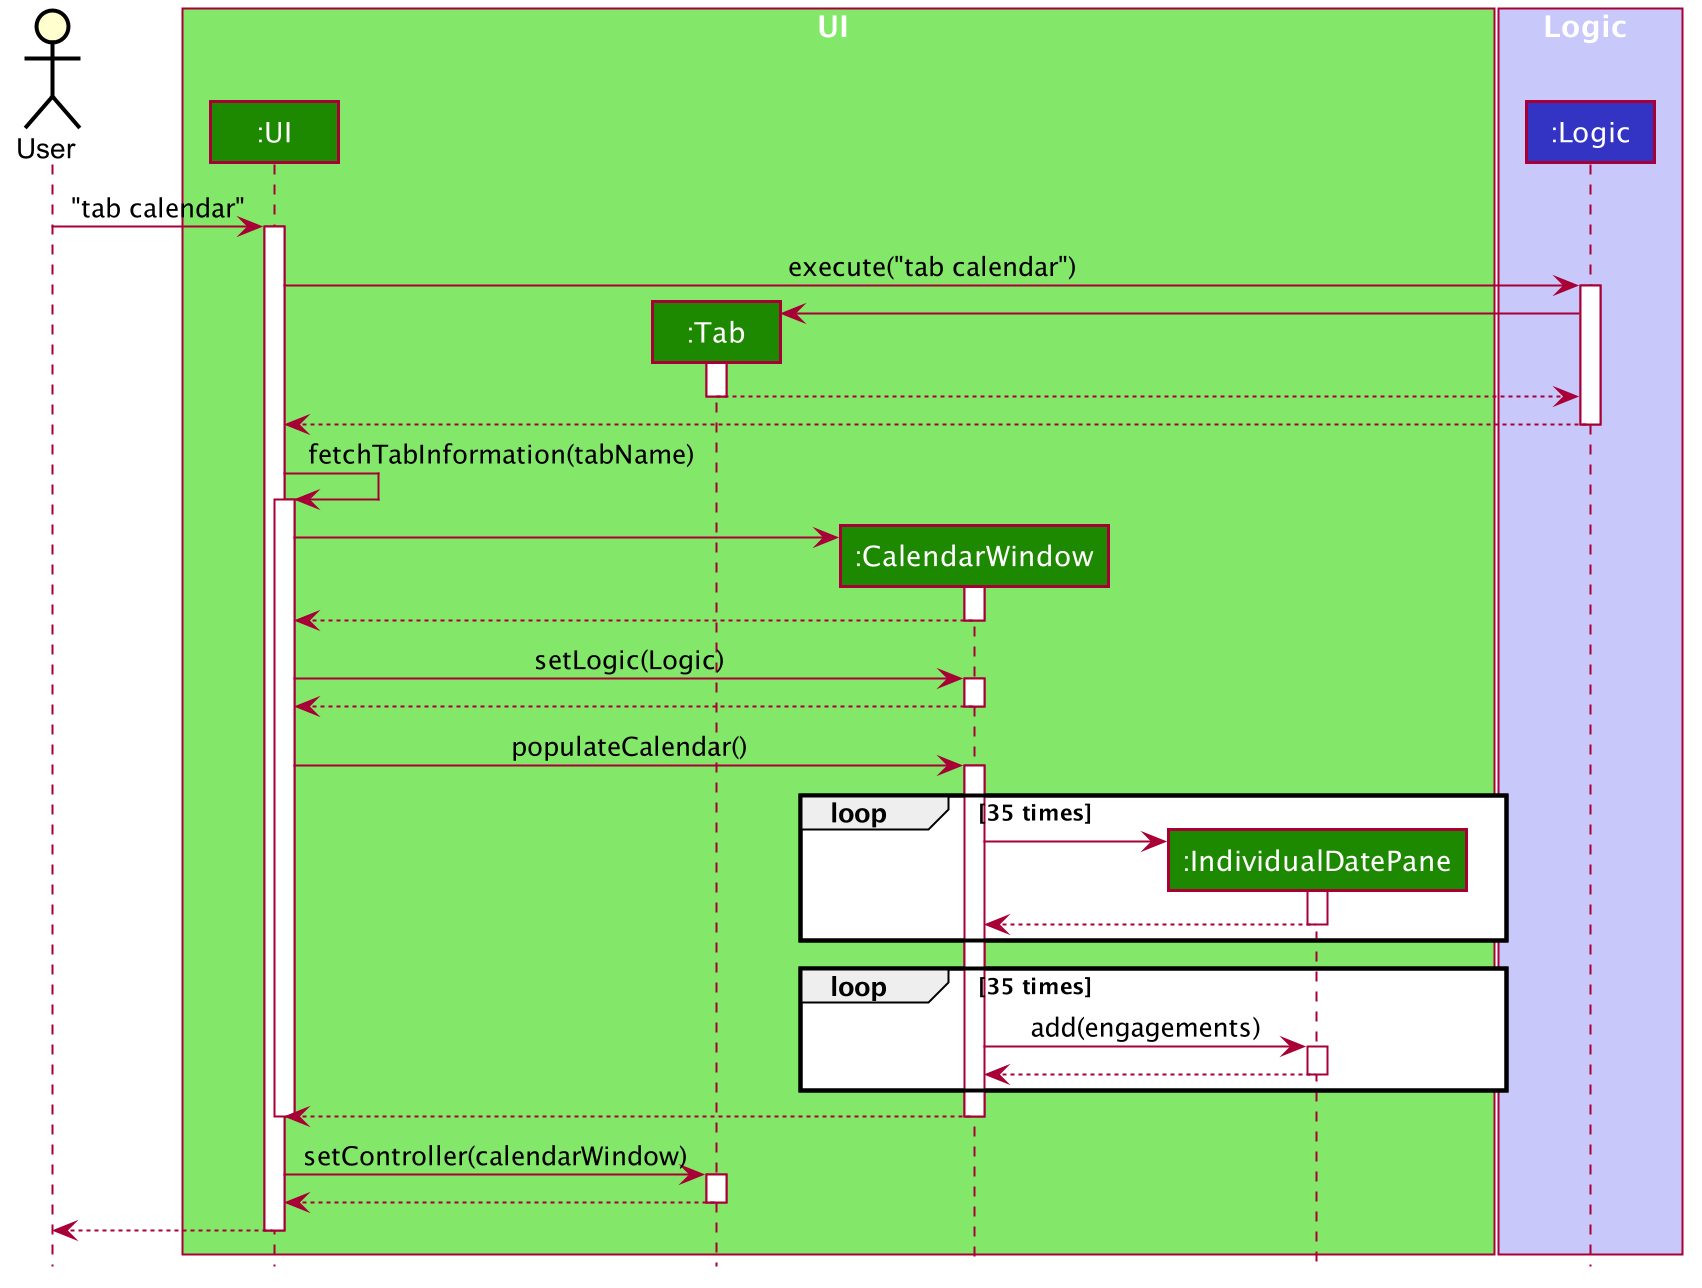

The diagram above was rendered by PlantUML. Its source (embedded in the PNG):
@startuml








skinparam BackgroundColor #FFFFFFF

skinparam Shadowing false

skinparam Class {
    FontColor #FFFFFF
    BorderThickness 1
    BorderColor #FFFFFF
    StereotypeFontColor #FFFFFF
    FontName Arial
}

skinparam Actor {
    BorderColor #000000
    Color #000000
    FontName Arial
}

skinparam Sequence {
    MessageAlign center
    BoxFontSize 15
    BoxPadding 0
    BoxFontColor #FFFFFF
    FontName Arial
}

skinparam Participant {
    FontColor #FFFFFFF
    Padding 20
}

skinparam MinClassWidth 50
skinparam ParticipantPadding 10
skinparam Shadowing false
skinparam DefaultTextAlignment center
skinparam packageStyle Rectangle

hide footbox
hide members
hide circle

actor User

box UI #83E769
participant ":UI" as UI #1D8900
participant ":Tab" as Tab #1D8900
participant ":CalendarWindow" as CalendarWindow #1D8900
participant ":IndividualDatePane" as IndividualDatePane #1D8900
end box

box Logic #C8C8FA
participant ":Logic" as Logic #3333C4
end box

User -> UI: "tab calendar"
activate UI

UI -> Logic: execute("tab calendar")
activate Logic

create Tab
Logic -> Tab
activate Tab

Tab --> Logic
deactivate Tab

Logic --> UI
deactivate Logic

UI -> UI: fetchTabInformation(tabName)
activate UI

create CalendarWindow
UI -> CalendarWindow
activate CalendarWindow

CalendarWindow --> UI
deactivate CalendarWindow

UI -> CalendarWindow: setLogic(Logic)
activate CalendarWindow

CalendarWindow --> UI
deactivate CalendarWindow

UI -> CalendarWindow: populateCalendar()
activate CalendarWindow

loop 35 times
    create IndividualDatePane
    CalendarWindow -> IndividualDatePane
    activate IndividualDatePane

    IndividualDatePane --> CalendarWindow
    deactivate IndividualDatePane
end

loop 35 times
    CalendarWindow -> IndividualDatePane: add(engagements)
    activate IndividualDatePane

    IndividualDatePane --> CalendarWindow
    deactivate IndividualDatePane
end

CalendarWindow --> UI
deactivate CalendarWindow

deactivate UI

UI -> Tab: setController(calendarWindow)
activate Tab

Tab --> UI
deactivate Tab

UI --> User
deactivate UI

@enduml